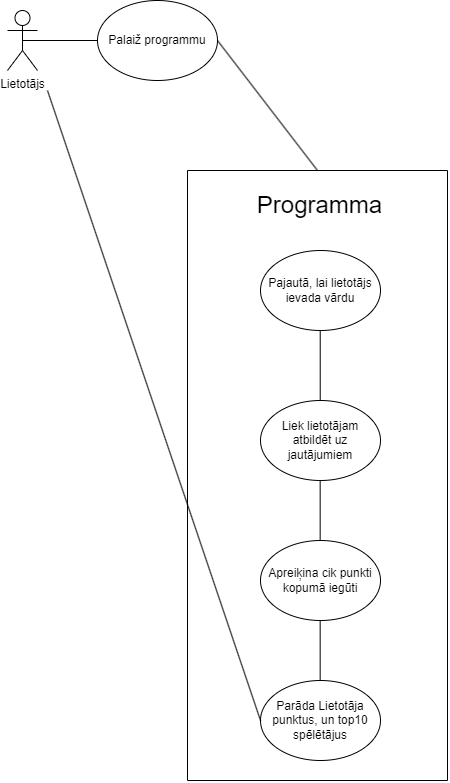

The diagram above was exported from draw.io. Its source (the exported page's mxGraphModel, read from the mxfile embedded in the PNG):
<mxGraphModel dx="2206" dy="1061" grid="1" gridSize="10" guides="1" tooltips="1" connect="1" arrows="1" fold="1" page="1" pageScale="1" pageWidth="827" pageHeight="1169" math="0" shadow="0">
  <root>
    <mxCell id="0" />
    <mxCell id="1" parent="0" />
    <mxCell id="9tMuzfwsB33hRREP3bKx-1" value="Lietotājs" style="shape=umlActor;verticalLabelPosition=bottom;verticalAlign=top;html=1;" vertex="1" parent="1">
      <mxGeometry x="20" y="30" width="30" height="60" as="geometry" />
    </mxCell>
    <mxCell id="9tMuzfwsB33hRREP3bKx-4" value="Palaiž programmu" style="ellipse;whiteSpace=wrap;html=1;" vertex="1" parent="1">
      <mxGeometry x="110" y="20" width="120" height="80" as="geometry" />
    </mxCell>
    <mxCell id="9tMuzfwsB33hRREP3bKx-9" value="Pajautā, lai lietotājs ievada vārdu" style="ellipse;whiteSpace=wrap;html=1;" vertex="1" parent="1">
      <mxGeometry x="273" y="270" width="120" height="80" as="geometry" />
    </mxCell>
    <mxCell id="9tMuzfwsB33hRREP3bKx-11" value="" style="endArrow=none;html=1;rounded=0;" edge="1" parent="1">
      <mxGeometry width="50" height="50" relative="1" as="geometry">
        <mxPoint x="332.71" y="420" as="sourcePoint" />
        <mxPoint x="332.71" y="350" as="targetPoint" />
      </mxGeometry>
    </mxCell>
    <mxCell id="9tMuzfwsB33hRREP3bKx-13" value="Liek lietotājam atbildēt uz jautājumiem" style="ellipse;whiteSpace=wrap;html=1;" vertex="1" parent="1">
      <mxGeometry x="273" y="420" width="120" height="80" as="geometry" />
    </mxCell>
    <mxCell id="9tMuzfwsB33hRREP3bKx-14" value="" style="endArrow=none;html=1;rounded=0;" edge="1" parent="1">
      <mxGeometry width="50" height="50" relative="1" as="geometry">
        <mxPoint x="332.66" y="560" as="sourcePoint" />
        <mxPoint x="332.66" y="500" as="targetPoint" />
      </mxGeometry>
    </mxCell>
    <mxCell id="9tMuzfwsB33hRREP3bKx-15" value="Apreiķina cik punkti kopumā iegūti" style="ellipse;whiteSpace=wrap;html=1;" vertex="1" parent="1">
      <mxGeometry x="273" y="560" width="120" height="80" as="geometry" />
    </mxCell>
    <mxCell id="9tMuzfwsB33hRREP3bKx-16" value="" style="endArrow=none;html=1;rounded=0;" edge="1" parent="1">
      <mxGeometry width="50" height="50" relative="1" as="geometry">
        <mxPoint x="332.66" y="700" as="sourcePoint" />
        <mxPoint x="332.66" y="640" as="targetPoint" />
      </mxGeometry>
    </mxCell>
    <mxCell id="9tMuzfwsB33hRREP3bKx-17" value="Parāda Lietotāja punktus, un top10 spēlētājus" style="ellipse;whiteSpace=wrap;html=1;" vertex="1" parent="1">
      <mxGeometry x="273" y="700" width="120" height="80" as="geometry" />
    </mxCell>
    <mxCell id="9tMuzfwsB33hRREP3bKx-20" value="" style="endArrow=none;html=1;rounded=0;" edge="1" parent="1">
      <mxGeometry width="50" height="50" relative="1" as="geometry">
        <mxPoint x="200" y="800" as="sourcePoint" />
        <mxPoint x="200" y="190" as="targetPoint" />
      </mxGeometry>
    </mxCell>
    <mxCell id="9tMuzfwsB33hRREP3bKx-21" value="" style="endArrow=none;html=1;rounded=0;" edge="1" parent="1">
      <mxGeometry width="50" height="50" relative="1" as="geometry">
        <mxPoint x="200" y="800" as="sourcePoint" />
        <mxPoint x="460" y="800" as="targetPoint" />
      </mxGeometry>
    </mxCell>
    <mxCell id="9tMuzfwsB33hRREP3bKx-22" value="" style="endArrow=none;html=1;rounded=0;" edge="1" parent="1">
      <mxGeometry width="50" height="50" relative="1" as="geometry">
        <mxPoint x="460" y="800" as="sourcePoint" />
        <mxPoint x="460" y="190" as="targetPoint" />
      </mxGeometry>
    </mxCell>
    <mxCell id="9tMuzfwsB33hRREP3bKx-23" value="" style="endArrow=none;html=1;rounded=0;" edge="1" parent="1">
      <mxGeometry width="50" height="50" relative="1" as="geometry">
        <mxPoint x="200" y="190" as="sourcePoint" />
        <mxPoint x="460" y="190" as="targetPoint" />
      </mxGeometry>
    </mxCell>
    <mxCell id="9tMuzfwsB33hRREP3bKx-24" value="" style="endArrow=none;html=1;rounded=0;exitX=0.5;exitY=0.5;exitDx=0;exitDy=0;exitPerimeter=0;entryX=0;entryY=0.5;entryDx=0;entryDy=0;" edge="1" parent="1" source="9tMuzfwsB33hRREP3bKx-1" target="9tMuzfwsB33hRREP3bKx-4">
      <mxGeometry width="50" height="50" relative="1" as="geometry">
        <mxPoint x="60" y="80" as="sourcePoint" />
        <mxPoint x="110" y="30" as="targetPoint" />
      </mxGeometry>
    </mxCell>
    <mxCell id="9tMuzfwsB33hRREP3bKx-25" value="" style="endArrow=none;html=1;rounded=0;" edge="1" parent="1">
      <mxGeometry width="50" height="50" relative="1" as="geometry">
        <mxPoint x="230" y="60" as="sourcePoint" />
        <mxPoint x="330" y="190" as="targetPoint" />
      </mxGeometry>
    </mxCell>
    <mxCell id="9tMuzfwsB33hRREP3bKx-26" value="&lt;font style=&quot;font-size: 24px&quot;&gt;Programma&lt;/font&gt;" style="text;html=1;strokeColor=none;fillColor=none;align=center;verticalAlign=middle;whiteSpace=wrap;rounded=0;" vertex="1" parent="1">
      <mxGeometry x="269.5" y="200" width="127" height="50" as="geometry" />
    </mxCell>
    <mxCell id="9tMuzfwsB33hRREP3bKx-27" value="" style="endArrow=none;html=1;rounded=0;fontSize=24;" edge="1" parent="1">
      <mxGeometry width="50" height="50" relative="1" as="geometry">
        <mxPoint x="60" y="110" as="sourcePoint" />
        <mxPoint x="273" y="740" as="targetPoint" />
      </mxGeometry>
    </mxCell>
  </root>
</mxGraphModel>